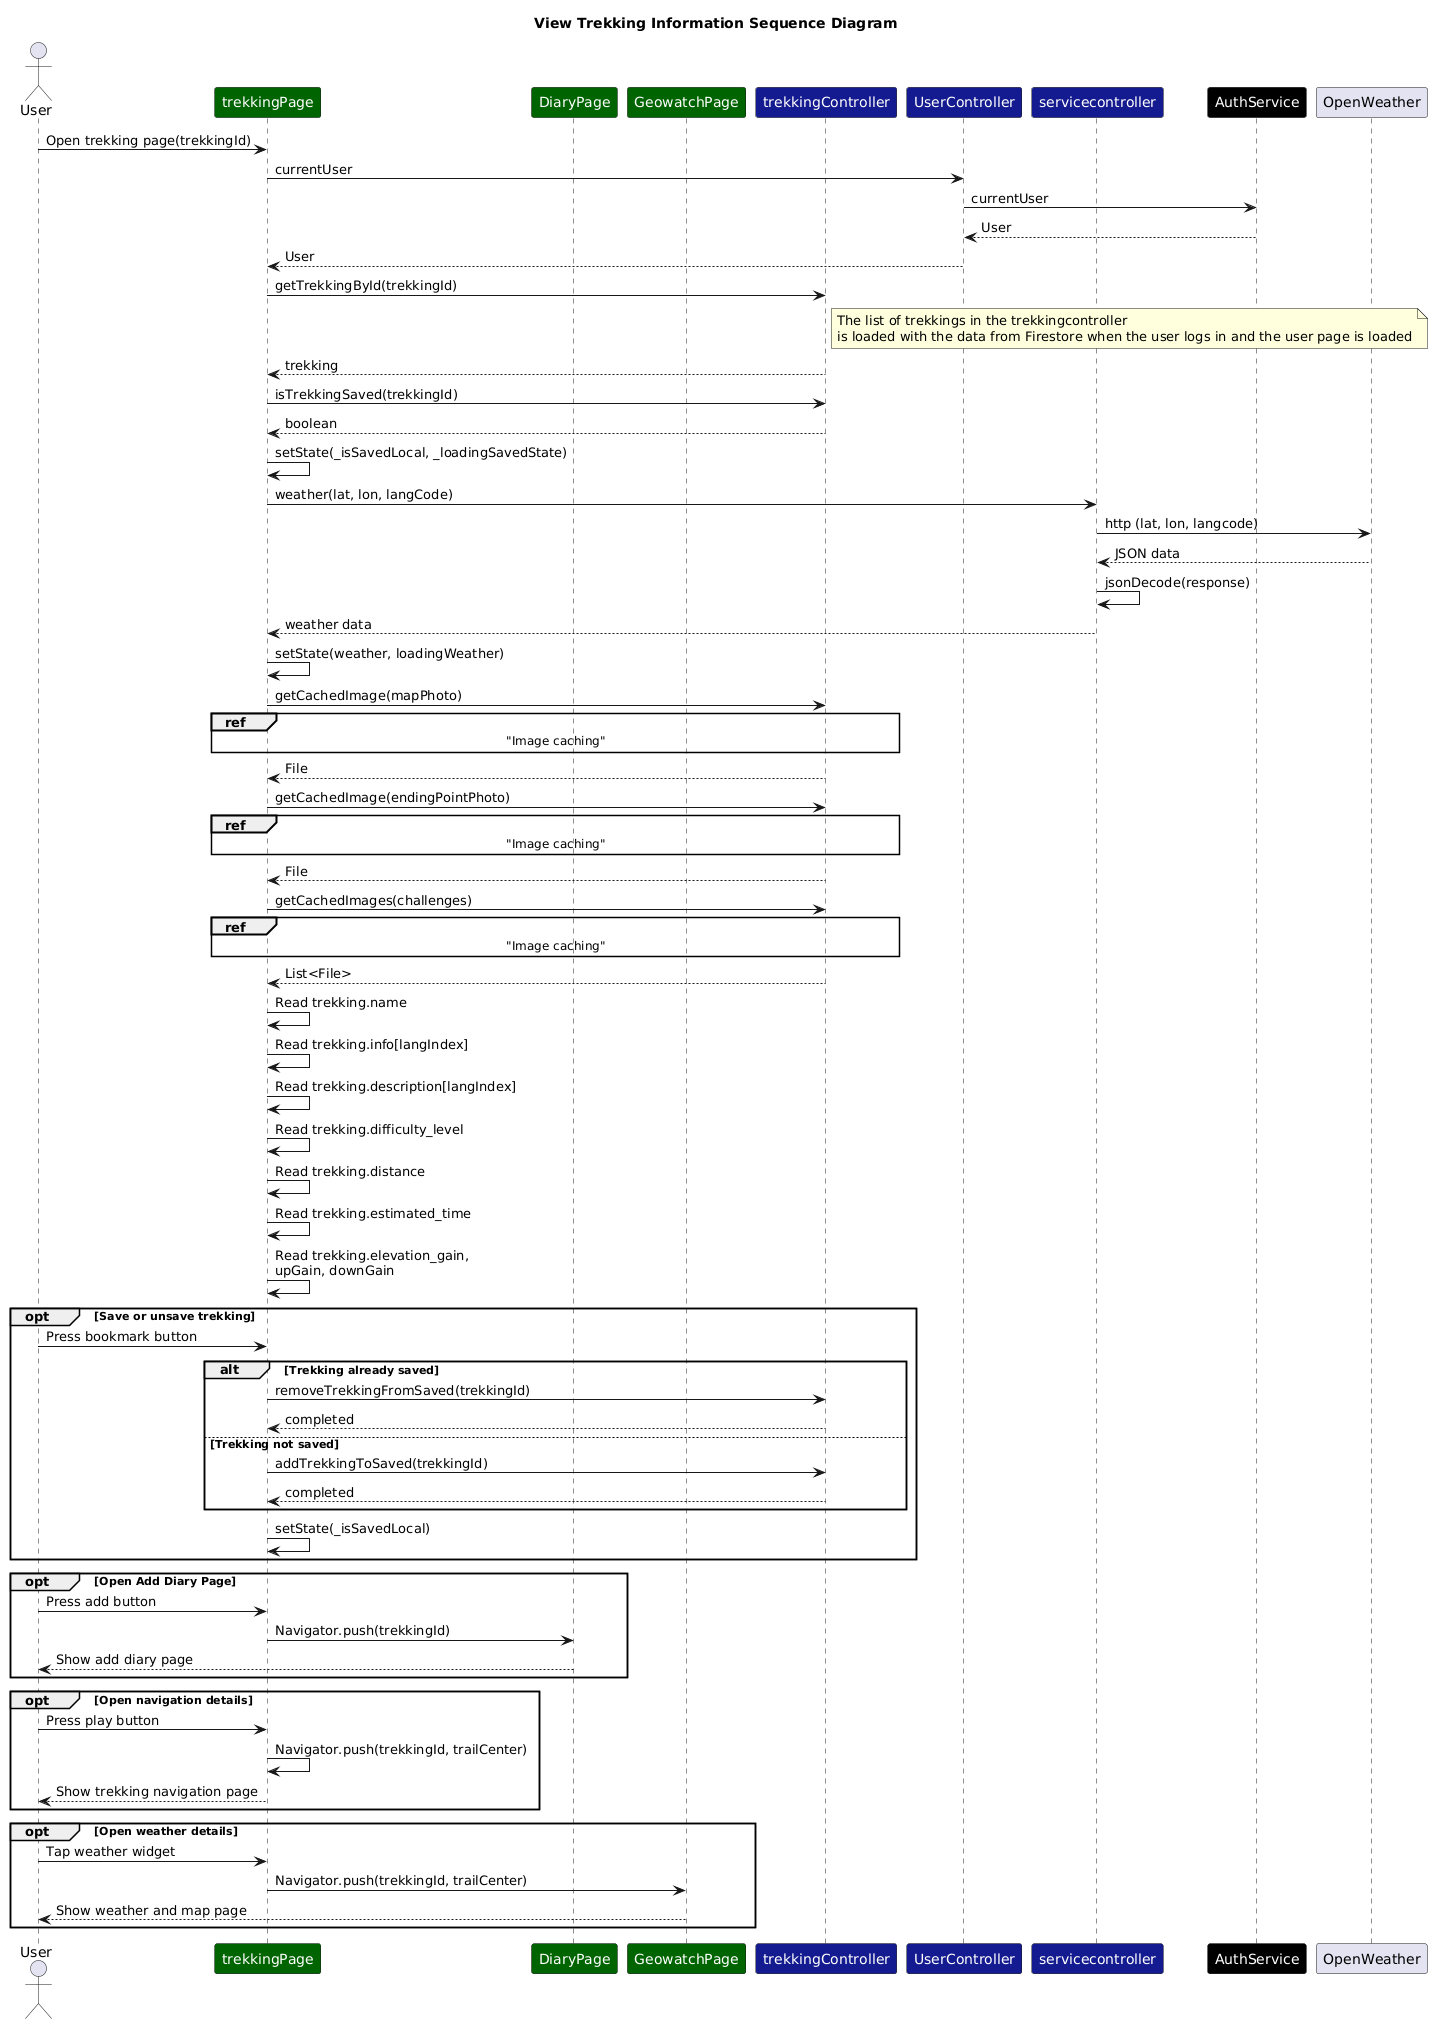

The diagram above was rendered by PlantUML. Its source (embedded in the PNG):
@startuml
title View Trekking Information Sequence Diagram

actor User
participant trekkingPage as "<color:white>trekkingPage</color>" #darkgreen
participant DiaryPage as "<color:white>DiaryPage</color>" #darkgreen
participant GeowatchPage as "<color:white>GeowatchPage</color>" #darkgreen
participant trekkingController as "<color:white>trekkingController</color>" #151b8e
participant UserController as "<color:white>UserController</color>" #151b8e
participant servicecontroller as "<color:white>servicecontroller</color>" #151b8e
'participant trekkingModel as "<color:white>trekkingModel</color>" #378641
participant AuthService as "<color:white>AuthService</color>" #000000

participant OpenWeather
    User -> trekkingPage : Open trekking page(trekkingId)



    trekkingPage -> UserController : currentUser
    UserController -> AuthService : currentUser
    AuthService --> UserController : User
    UserController --> trekkingPage : User 

   trekkingPage -> trekkingController : getTrekkingById(trekkingId)








    note right of trekkingController
    The list of trekkings in the trekkingcontroller 
    is loaded with the data from Firestore when the user logs in and the user page is loaded
    end note
    trekkingController --> trekkingPage : trekking
    






    trekkingPage -> trekkingController : isTrekkingSaved(trekkingId)
    trekkingController --> trekkingPage : boolean
   
    trekkingPage -> trekkingPage : setState(_isSavedLocal, _loadingSavedState)
    trekkingPage -> servicecontroller : weather(lat, lon, langCode)
    servicecontroller -> OpenWeather : http (lat, lon, langcode)
    
    OpenWeather --> servicecontroller : JSON data
    servicecontroller -> servicecontroller : jsonDecode(response)
    servicecontroller --> trekkingPage : weather data
    trekkingPage -> trekkingPage : setState(weather, loadingWeather)



    
   
   
   
   
    trekkingPage -> trekkingController : getCachedImage(mapPhoto)
    
ref over trekkingPage, DiaryPage, GeowatchPage, trekkingController: "Image caching"
    trekkingController --> trekkingPage : File
    trekkingPage -> trekkingController : getCachedImage(endingPointPhoto)
ref over trekkingPage, DiaryPage, GeowatchPage, trekkingController: "Image caching"
    trekkingController --> trekkingPage : File



    trekkingPage -> trekkingController : getCachedImages(challenges)
    ref over trekkingPage, DiaryPage, GeowatchPage, trekkingController: "Image caching"
    trekkingController --> trekkingPage : List<File>


    trekkingPage -> trekkingPage : Read trekking.name
    trekkingPage -> trekkingPage : Read trekking.info[langIndex]
    trekkingPage -> trekkingPage : Read trekking.description[langIndex]
    trekkingPage -> trekkingPage : Read trekking.difficulty_level
    trekkingPage -> trekkingPage : Read trekking.distance
    trekkingPage -> trekkingPage : Read trekking.estimated_time
    trekkingPage -> trekkingPage : Read trekking.elevation_gain,\nupGain, downGain



opt Save or unsave trekking
    User -> trekkingPage : Press bookmark button

    alt Trekking already saved
        trekkingPage -> trekkingController : removeTrekkingFromSaved(trekkingId)
        trekkingController --> trekkingPage : completed
    else Trekking not saved
        trekkingPage -> trekkingController : addTrekkingToSaved(trekkingId)
        trekkingController --> trekkingPage : completed
    end

    trekkingPage -> trekkingPage : setState(_isSavedLocal)
end

opt Open Add Diary Page
    User -> trekkingPage : Press add button
    trekkingPage -> DiaryPage : Navigator.push(trekkingId)
    DiaryPage --> User : Show add diary page
end

opt Open navigation details
    User -> trekkingPage : Press play button
    trekkingPage -> trekkingPage : Navigator.push(trekkingId, trailCenter)
    trekkingPage --> User : Show trekking navigation page
end

opt Open weather details
    User -> trekkingPage : Tap weather widget
    trekkingPage -> GeowatchPage : Navigator.push(trekkingId, trailCenter)
    GeowatchPage --> User : Show weather and map page
end
@enduml